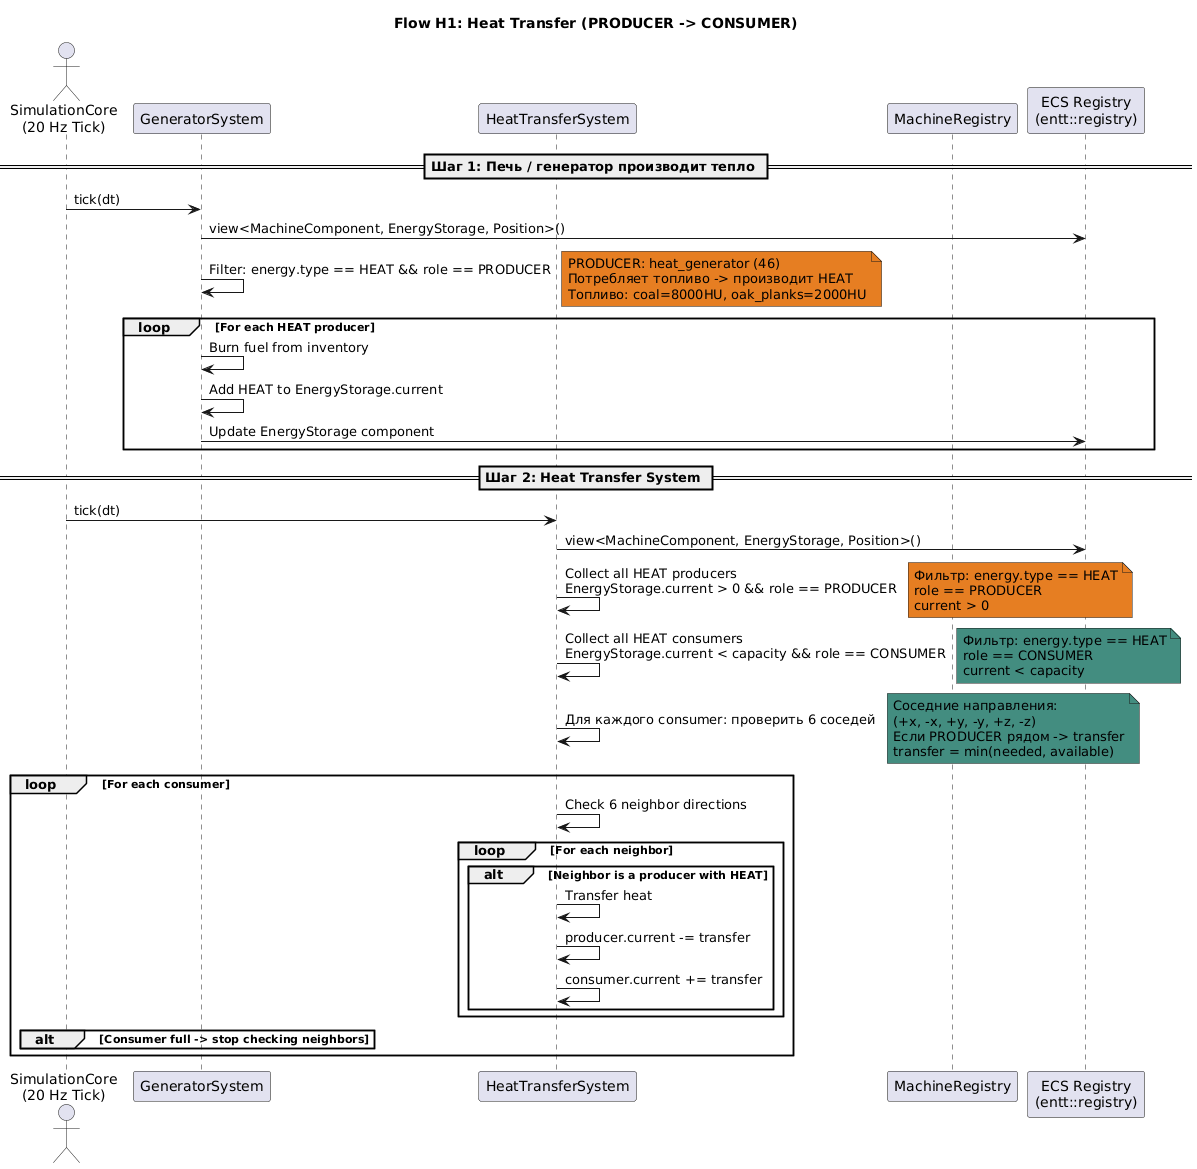

The diagram above was rendered by PlantUML. Its source (embedded in the PNG):
@startuml heat-transfer
title **Flow H1: Heat Transfer (PRODUCER -> CONSUMER)**

actor "SimulationCore\n(20 Hz Tick)" as Tick
participant "GeneratorSystem" as Gen
participant "HeatTransferSystem" as HT
participant "MachineRegistry" as Reg
participant "ECS Registry\n(entt::registry)" as ECS

== Шаг 1: Печь / генератор производит тепло ==

Tick -> Gen: tick(dt)
Gen -> ECS: view<MachineComponent, EnergyStorage, Position>()
Gen -> Gen: Filter: energy.type == HEAT && role == PRODUCER

note right #E67E22
  PRODUCER: heat_generator (46)
  Потребляет топливо -> производит HEAT
  Топливо: coal=8000HU, oak_planks=2000HU
end note

loop For each HEAT producer
    Gen -> Gen: Burn fuel from inventory
    Gen -> Gen: Add HEAT to EnergyStorage.current
    Gen -> ECS: Update EnergyStorage component
end

== Шаг 2: Heat Transfer System ==

Tick -> HT: tick(dt)
HT -> ECS: view<MachineComponent, EnergyStorage, Position>()

HT -> HT: Collect all HEAT producers\nEnergyStorage.current > 0 && role == PRODUCER

note right #E67E22
  Фильтр: energy.type == HEAT
  role == PRODUCER
  current > 0
end note

HT -> HT: Collect all HEAT consumers\nEnergyStorage.current < capacity && role == CONSUMER

note right #438D80
  Фильтр: energy.type == HEAT
  role == CONSUMER
  current < capacity
end note

HT -> HT: Для каждого consumer: проверить 6 соседей
note right #438D80
  Соседние направления:
  (+x, -x, +y, -y, +z, -z)
  Если PRODUCER рядом -> transfer
  transfer = min(needed, available)
end note

loop For each consumer
    HT -> HT: Check 6 neighbor directions
    loop For each neighbor
        alt Neighbor is a producer with HEAT
            HT -> HT: Transfer heat
            HT -> HT: producer.current -= transfer
            HT -> HT: consumer.current += transfer
        end
    end
    alt Consumer full -> stop checking neighbors
    end
end

@enduml